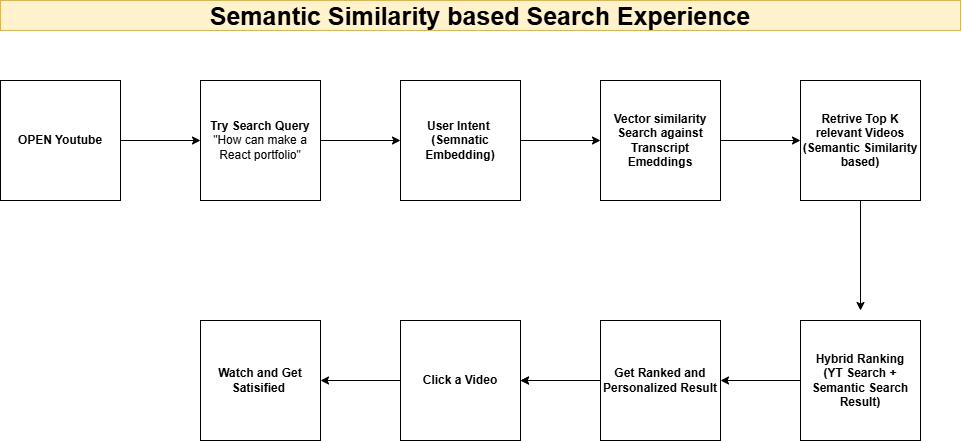

The diagram above was exported from draw.io. Its source (the exported page's mxGraphModel, read from the mxfile embedded in the PNG):
<mxGraphModel dx="912" dy="476" grid="1" gridSize="10" guides="1" tooltips="1" connect="1" arrows="1" fold="1" page="1" pageScale="1" pageWidth="850" pageHeight="1100" math="0" shadow="0">
  <root>
    <mxCell id="0" />
    <mxCell id="1" parent="0" />
    <mxCell id="7YzhEsPcy0Qj_hC3kgFZ-6" edge="1" parent="1" source="7YzhEsPcy0Qj_hC3kgFZ-1" style="edgeStyle=orthogonalEdgeStyle;rounded=0;orthogonalLoop=1;jettySize=auto;html=1;" target="7YzhEsPcy0Qj_hC3kgFZ-5" value="">
      <mxGeometry relative="1" as="geometry" />
    </mxCell>
    <mxCell id="7YzhEsPcy0Qj_hC3kgFZ-1" parent="1" style="whiteSpace=wrap;html=1;aspect=fixed;" value="&lt;b&gt;OPEN Youtube&lt;/b&gt;" vertex="1">
      <mxGeometry height="120" width="120" x="40" y="120" as="geometry" />
    </mxCell>
    <mxCell id="7YzhEsPcy0Qj_hC3kgFZ-3" parent="1" style="text;html=1;whiteSpace=wrap;strokeColor=#d6b656;fillColor=#fff2cc;align=center;verticalAlign=middle;rounded=0;fontStyle=1;fontSize=25;" value="Semantic Similarity based Search Experience" vertex="1">
      <mxGeometry height="30" width="960" x="40" y="40" as="geometry" />
    </mxCell>
    <mxCell id="7YzhEsPcy0Qj_hC3kgFZ-9" edge="1" parent="1" source="7YzhEsPcy0Qj_hC3kgFZ-5" style="edgeStyle=orthogonalEdgeStyle;rounded=0;orthogonalLoop=1;jettySize=auto;html=1;" target="7YzhEsPcy0Qj_hC3kgFZ-8" value="">
      <mxGeometry relative="1" as="geometry" />
    </mxCell>
    <mxCell id="7YzhEsPcy0Qj_hC3kgFZ-5" parent="1" style="whiteSpace=wrap;html=1;aspect=fixed;" value="&lt;b&gt;Try Search Query&lt;/b&gt;&lt;div&gt;&quot;How can make a React portfolio&quot;&lt;/div&gt;" vertex="1">
      <mxGeometry height="120" width="120" x="240" y="120" as="geometry" />
    </mxCell>
    <mxCell id="7YzhEsPcy0Qj_hC3kgFZ-11" edge="1" parent="1" source="7YzhEsPcy0Qj_hC3kgFZ-8" style="edgeStyle=orthogonalEdgeStyle;rounded=0;orthogonalLoop=1;jettySize=auto;html=1;" target="7YzhEsPcy0Qj_hC3kgFZ-10" value="">
      <mxGeometry relative="1" as="geometry" />
    </mxCell>
    <mxCell id="7YzhEsPcy0Qj_hC3kgFZ-8" parent="1" style="whiteSpace=wrap;html=1;aspect=fixed;" value="&lt;b&gt;User Intent&amp;nbsp;&lt;/b&gt;&lt;div&gt;&lt;b&gt;(Semnatic Embedding)&lt;/b&gt;&lt;/div&gt;" vertex="1">
      <mxGeometry height="120" width="120" x="440" y="120" as="geometry" />
    </mxCell>
    <mxCell id="7YzhEsPcy0Qj_hC3kgFZ-13" edge="1" parent="1" source="7YzhEsPcy0Qj_hC3kgFZ-10" style="edgeStyle=orthogonalEdgeStyle;rounded=0;orthogonalLoop=1;jettySize=auto;html=1;" target="7YzhEsPcy0Qj_hC3kgFZ-12" value="">
      <mxGeometry relative="1" as="geometry" />
    </mxCell>
    <mxCell id="7YzhEsPcy0Qj_hC3kgFZ-10" parent="1" style="whiteSpace=wrap;html=1;aspect=fixed;" value="&lt;b&gt;Vector similarity Search against Transcript Emeddings&lt;/b&gt;" vertex="1">
      <mxGeometry height="120" width="120" x="640" y="120" as="geometry" />
    </mxCell>
    <mxCell id="7YzhEsPcy0Qj_hC3kgFZ-38" edge="1" parent="1" source="7YzhEsPcy0Qj_hC3kgFZ-12" style="edgeStyle=orthogonalEdgeStyle;rounded=0;orthogonalLoop=1;jettySize=auto;html=1;" value="">
      <mxGeometry relative="1" as="geometry">
        <mxPoint x="900.0000000000002" y="350" as="targetPoint" />
      </mxGeometry>
    </mxCell>
    <mxCell id="7YzhEsPcy0Qj_hC3kgFZ-12" parent="1" style="whiteSpace=wrap;html=1;aspect=fixed;" value="&lt;div&gt;&lt;b&gt;Retrive Top K relevant Videos&lt;/b&gt;&lt;/div&gt;&lt;div&gt;&lt;b&gt;(Semantic Similarity based)&lt;/b&gt;&lt;/div&gt;" vertex="1">
      <mxGeometry height="120" width="120" x="840" y="120" as="geometry" />
    </mxCell>
    <mxCell id="7YzhEsPcy0Qj_hC3kgFZ-20" parent="1" style="whiteSpace=wrap;html=1;aspect=fixed;" value="&lt;div&gt;&lt;span style=&quot;background-color: transparent; color: light-dark(rgb(0, 0, 0), rgb(255, 255, 255));&quot;&gt;&lt;b&gt;Watch and Get Satisified&amp;nbsp;&lt;/b&gt;&lt;/span&gt;&lt;/div&gt;" vertex="1">
      <mxGeometry height="120" width="120" x="240" y="360" as="geometry" />
    </mxCell>
    <mxCell id="7YzhEsPcy0Qj_hC3kgFZ-34" edge="1" parent="1" source="7YzhEsPcy0Qj_hC3kgFZ-25" style="edgeStyle=orthogonalEdgeStyle;rounded=0;orthogonalLoop=1;jettySize=auto;html=1;" target="7YzhEsPcy0Qj_hC3kgFZ-20" value="">
      <mxGeometry relative="1" as="geometry" />
    </mxCell>
    <mxCell id="7YzhEsPcy0Qj_hC3kgFZ-25" parent="1" style="whiteSpace=wrap;html=1;aspect=fixed;" value="&lt;div&gt;&lt;span style=&quot;background-color: transparent; color: light-dark(rgb(0, 0, 0), rgb(255, 255, 255));&quot;&gt;&lt;b&gt;Click a Video&lt;/b&gt;&lt;/span&gt;&lt;/div&gt;" vertex="1">
      <mxGeometry height="120" width="120" x="440" y="360" as="geometry" />
    </mxCell>
    <mxCell id="7YzhEsPcy0Qj_hC3kgFZ-35" edge="1" parent="1" source="7YzhEsPcy0Qj_hC3kgFZ-29" style="edgeStyle=orthogonalEdgeStyle;rounded=0;orthogonalLoop=1;jettySize=auto;html=1;" target="7YzhEsPcy0Qj_hC3kgFZ-25" value="">
      <mxGeometry relative="1" as="geometry" />
    </mxCell>
    <mxCell id="7YzhEsPcy0Qj_hC3kgFZ-39" edge="1" parent="1" source="7YzhEsPcy0Qj_hC3kgFZ-29" style="edgeStyle=orthogonalEdgeStyle;rounded=0;orthogonalLoop=1;jettySize=auto;html=1;exitX=0;exitY=0.5;exitDx=0;exitDy=0;" target="7YzhEsPcy0Qj_hC3kgFZ-25">
      <mxGeometry relative="1" as="geometry" />
    </mxCell>
    <mxCell id="7YzhEsPcy0Qj_hC3kgFZ-29" parent="1" style="whiteSpace=wrap;html=1;aspect=fixed;" value="&lt;div&gt;&lt;b style=&quot;background-color: transparent; color: light-dark(rgb(0, 0, 0), rgb(255, 255, 255));&quot;&gt;Get Ranked and Personalized Result&lt;/b&gt;&lt;/div&gt;" vertex="1">
      <mxGeometry height="120" width="120" x="640" y="360" as="geometry" />
    </mxCell>
    <mxCell id="7YzhEsPcy0Qj_hC3kgFZ-36" edge="1" parent="1" source="7YzhEsPcy0Qj_hC3kgFZ-31" style="edgeStyle=orthogonalEdgeStyle;rounded=0;orthogonalLoop=1;jettySize=auto;html=1;" target="7YzhEsPcy0Qj_hC3kgFZ-29" value="">
      <mxGeometry relative="1" as="geometry" />
    </mxCell>
    <mxCell id="7YzhEsPcy0Qj_hC3kgFZ-31" parent="1" style="whiteSpace=wrap;html=1;aspect=fixed;" value="&lt;div&gt;&lt;b style=&quot;background-color: transparent; color: light-dark(rgb(0, 0, 0), rgb(255, 255, 255));&quot;&gt;Hybrid Ranking&lt;/b&gt;&lt;/div&gt;&lt;div&gt;&lt;b style=&quot;background-color: transparent; color: light-dark(rgb(0, 0, 0), rgb(255, 255, 255));&quot;&gt;(YT Search + Semantic Search Result)&lt;/b&gt;&lt;/div&gt;" vertex="1">
      <mxGeometry height="120" width="120" x="840" y="360" as="geometry" />
    </mxCell>
  </root>
</mxGraphModel>